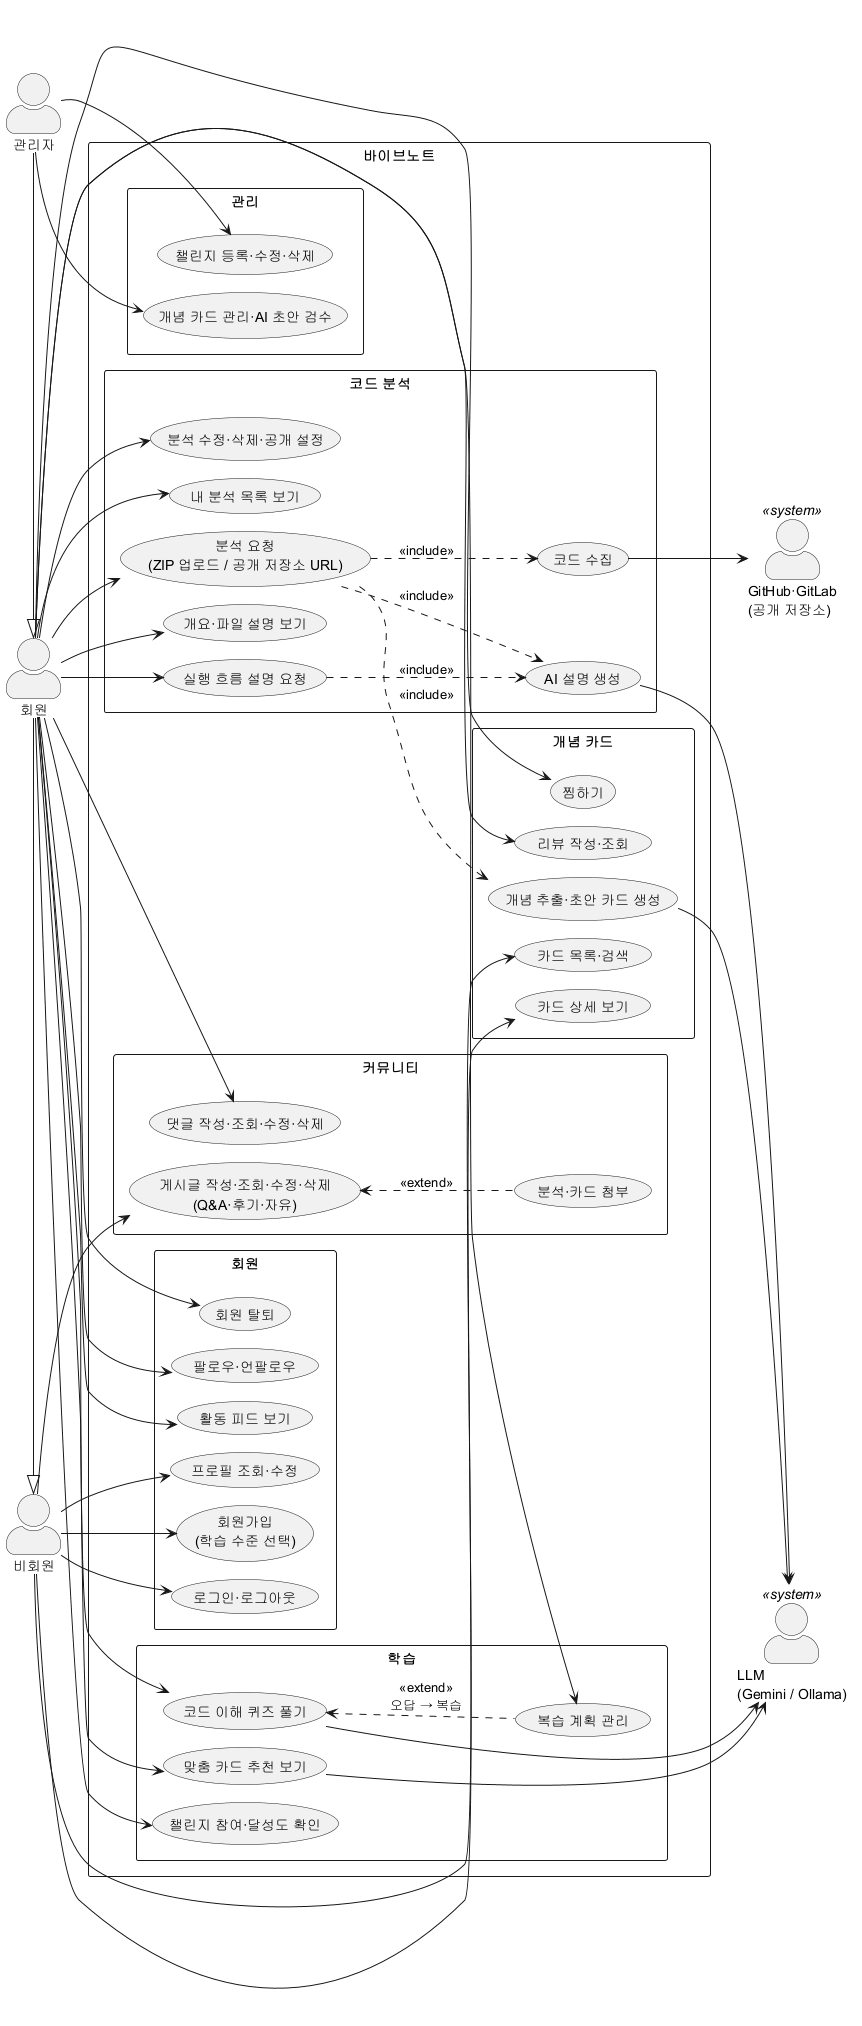

The diagram above was rendered by PlantUML. Its source (embedded in the PNG):
@startuml usecase
' 바이브노트 Use-Case Diagram (소스). 렌더링 명령은 02-유스케이스.md 머리에 있다 → docs/산출물/diagrams/usecase.png
' smetana 배치 엔진이라 Graphviz 없이 JDK만으로 렌더링된다
!pragma layout smetana
left to right direction
skinparam packageStyle rectangle
skinparam actorStyle awesome

actor "비회원" as Guest
actor "회원" as Member
actor "관리자" as Admin
actor "LLM\n(Gemini / Ollama)" as LLM <<system>>
actor "GitHub·GitLab\n(공개 저장소)" as Repo <<system>>

Member -|> Guest
Admin -|> Member

rectangle "바이브노트" {
  package "회원" {
    usecase "회원가입\n(학습 수준 선택)" as UC01
    usecase "로그인·로그아웃" as UC02
    usecase "프로필 조회·수정" as UC03
    usecase "회원 탈퇴" as UC04
    usecase "팔로우·언팔로우" as UC05
    usecase "활동 피드 보기" as UC06
  }

  package "코드 분석" {
    usecase "분석 요청\n(ZIP 업로드 / 공개 저장소 URL)" as UC10
    usecase "개요·파일 설명 보기" as UC11
    usecase "실행 흐름 설명 요청" as UC12
    usecase "분석 수정·삭제·공개 설정" as UC13
    usecase "코드 수집" as UC14
    usecase "AI 설명 생성" as UC15
    usecase "내 분석 목록 보기" as UC16
  }

  package "개념 카드" {
    usecase "카드 목록·검색" as UC20
    usecase "카드 상세 보기" as UC21
    usecase "리뷰 작성·조회" as UC22
    usecase "찜하기" as UC23
    usecase "개념 추출·초안 카드 생성" as UC24
  }

  package "학습" {
    usecase "코드 이해 퀴즈 풀기" as UC30
    usecase "복습 계획 관리" as UC31
    usecase "맞춤 카드 추천 보기" as UC32
    usecase "챌린지 참여·달성도 확인" as UC33
  }

  package "커뮤니티" {
    usecase "게시글 작성·조회·수정·삭제\n(Q&A·후기·자유)" as UC40
    usecase "댓글 작성·조회·수정·삭제" as UC41
    usecase "분석·카드 첨부" as UC42
  }

  package "관리" {
    usecase "개념 카드 관리·AI 초안 검수" as UC50
    usecase "챌린지 등록·수정·삭제" as UC51
  }
}

Guest --> UC01
Guest --> UC02
Guest --> UC20
Guest --> UC03
Guest --> UC21
Guest --> UC40

Member --> UC04
Member --> UC05
Member --> UC06
Member --> UC10
Member --> UC11
Member --> UC12
Member --> UC13
Member --> UC16
Member --> UC22
Member --> UC23
Member --> UC30
Member --> UC31
Member --> UC32
Member --> UC33
Member --> UC41

Admin --> UC50
Admin --> UC51

UC10 ..> UC14 : <<include>>
UC10 ..> UC15 : <<include>>
UC10 ..> UC24 : <<include>>
UC12 ..> UC15 : <<include>>
UC40 <.. UC42 : <<extend>>
UC30 <.. UC31 : <<extend>>\n오답 → 복습

UC14 --> Repo
UC15 --> LLM
UC24 --> LLM
UC30 --> LLM
UC32 --> LLM
@enduml